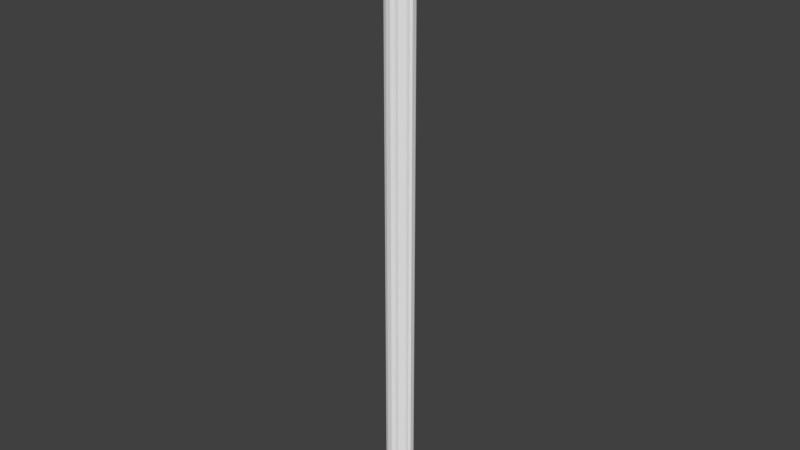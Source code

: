 # Source: Corner.blend  (saved by Blender 2.78.0; exported with 4.5.12 LTS)
import bpy
from mathutils import Matrix  # noqa: F401  (used for matrix-valued properties, if any)

bpy.ops.wm.read_factory_settings(use_empty=True)
scene = bpy.context.scene
scene.name = 'Scene'

# ---- collections
col_collection_1 = bpy.data.collections.new('Collection 1'); scene.collection.children.link(col_collection_1)
col_collection_1.hide_render = True
col_collection_1.hide_viewport = True
col_collection_2 = bpy.data.collections.new('Collection 2'); scene.collection.children.link(col_collection_2)

# ---- world
world_world = bpy.data.worlds.new('World'); scene.world = world_world
world_world.color = (0.05088, 0.05088, 0.05088)
world_world.use_sun_shadow = False
world_world.sun_shadow_jitter_overblur = 0.0
world_world.cycles.sampling_method = 'MANUAL'

# ---- meshes
me_lod_a_corner = bpy.data.meshes.new('LOD_A_Corner')
me_lod_a_corner.from_pydata([(0.0, 0.0, 0.0), (0.0, 0.0, 5.0), (0.0, 0.25, 0.0), (0.0, 0.25, 5.0), (0.25, 0.0, 0.0), (0.25, 0.0, 5.0), (0.25, 0.25, 0.0), (0.25, 0.25, 5.0)], [], [(0, 1, 3, 2), (2, 3, 7, 6), (6, 7, 5, 4), (4, 5, 1, 0), (2, 6, 4, 0), (7, 3, 1, 5)])
me_lod_a_corner.use_remesh_preserve_volume = False
me_lod_a_corner.use_remesh_preserve_attributes = False
me_lod_a_corner.use_mirror_vertex_groups = False
me_lod_a_corner.update()
me_lod_b_corner = bpy.data.meshes.new('LOD_B_Corner')
me_lod_b_corner.from_pydata([(0.07086, 0.04065, 0.0), (0.04066, 0.07085, 0.0), (0.04065, 0.07086, 5.0), (0.07085, 0.04066, 5.0), (0.04065, 0.1791, 0.0), (0.07085, 0.2093, 0.0), (0.07086, 0.2093, 5.0), (0.04066, 0.1791, 5.0), (0.2093, 0.07086, 0.0), (0.1791, 0.04066, 0.0), (0.1791, 0.04065, 5.0), (0.2093, 0.07085, 5.0), (0.1791, 0.2093, 0.0), (0.2093, 0.1791, 0.0), (0.2093, 0.1791, 5.0), (0.1791, 0.2093, 5.0), (0.1065, 0.0, 0.0), (0.07703, 0.0215, 0.0), (0.09467, 0.01472, 0.0), (0.02149, 0.07702, 0.0), (0.0, 0.1065, 0.0), (0.01472, 0.09467, 0.0), (0.0, 0.1065, 5.0), (0.0215, 0.07703, 5.0), (0.01472, 0.09467, 5.0), (0.07702, 0.02149, 5.0), (0.1065, 0.0, 5.0), (0.09467, 0.01472, 5.0), (0.0, 0.1435, 0.0), (0.0215, 0.173, 0.0), (0.01472, 0.1553, 0.0), (0.07702, 0.2285, 0.0), (0.1065, 0.25, 0.0), (0.09467, 0.2353, 0.0), (0.1065, 0.25, 5.0), (0.07703, 0.2285, 5.0), (0.09467, 0.2353, 5.0), (0.02149, 0.173, 5.0), (0.0, 0.1435, 5.0), (0.01472, 0.1553, 5.0), (0.25, 0.1065, 0.0), (0.2285, 0.07703, 0.0), (0.2353, 0.09467, 0.0), (0.173, 0.02149, 0.0), (0.1435, 0.0, 0.0), (0.1553, 0.01472, 0.0), (0.1435, 0.0, 5.0), (0.173, 0.0215, 5.0), (0.1553, 0.01472, 5.0), (0.2285, 0.07702, 5.0), (0.25, 0.1065, 5.0), (0.2353, 0.09467, 5.0), (0.1435, 0.25, 0.0), (0.173, 0.2285, 0.0), (0.1553, 0.2353, 0.0), (0.2285, 0.173, 0.0), (0.25, 0.1435, 0.0), (0.2353, 0.1553, 0.0), (0.25, 0.1435, 5.0), (0.2285, 0.173, 5.0), (0.2353, 0.1553, 5.0), (0.173, 0.2285, 5.0), (0.1435, 0.25, 5.0), (0.1553, 0.2353, 5.0)], [], [(1, 2, 23, 19), (47, 43, 9, 10), (7, 4, 29, 37), (58, 60, 59, 14, 15, 61, 63, 62, 34, 36, 35, 6, 7, 37, 39, 38, 22, 24, 23, 2, 3, 25, 27, 26, 46, 48, 47, 10, 11, 49, 51, 50), (35, 31, 5, 6), (44, 46, 26, 16), (0, 3, 2, 1), (20, 22, 38, 28), (11, 8, 41, 49), (6, 5, 4, 7), (32, 34, 62, 52), (14, 13, 12, 15), (59, 55, 13, 14), (15, 12, 53, 61), (10, 9, 8, 11), (56, 58, 50, 40), (17, 25, 3, 0), (16, 26, 27, 18), (18, 27, 25, 17), (22, 20, 21, 24), (24, 21, 19, 23), (34, 32, 33, 36), (36, 33, 31, 35), (28, 38, 39, 30), (30, 39, 37, 29), (58, 56, 57, 60), (60, 57, 55, 59), (52, 62, 63, 54), (54, 63, 61, 53), (46, 44, 45, 48), (48, 45, 43, 47), (40, 50, 51, 42), (42, 51, 49, 41), (28, 30, 29, 4, 5, 31, 33, 32, 52, 54, 53, 12, 13, 55, 57, 56, 40, 42, 41, 8, 9, 43, 45, 44, 16, 18, 17, 0, 1, 19, 21, 20)])
me_lod_b_corner.use_remesh_preserve_volume = False
me_lod_b_corner.use_remesh_preserve_attributes = False
me_lod_b_corner.use_mirror_vertex_groups = False
me_lod_b_corner.update()

# ---- objects
ob_lod_a_corner = bpy.data.objects.new('LOD_A_Corner', me_lod_a_corner)
ob_lod_b_corner = bpy.data.objects.new('LOD_B_Corner', me_lod_b_corner)

# ---- transforms, parenting, visibility, modifiers, constraints
ob_lod_a_corner.location = (0.0, 0.0, 0.0)
ob_lod_a_corner.lineart.crease_threshold = 0.0
ob_lod_b_corner.location = (0.0, 0.0, 0.0)
ob_lod_b_corner.lineart.crease_threshold = 0.0

# ---- collection membership
col_collection_1.objects.link(ob_lod_a_corner)
col_collection_2.objects.link(ob_lod_b_corner)

# ---- scene / render settings (as saved in the file)
scene.frame_start = 1; scene.frame_end = 250; scene.frame_set(1)
scene.render.engine = 'CYCLES'
scene.render.resolution_percentage = 50
scene.render.dither_intensity = 0.0
scene.render.use_persistent_data = True
scene.cycles.shading_system = True
scene.cycles.use_denoising = False
scene.cycles.samples = 128
scene.cycles.sampling_pattern = 'TABULATED_SOBOL'
scene.cycles.light_sampling_threshold = 0.0
scene.cycles.use_adaptive_sampling = False
scene.cycles.use_light_tree = False
scene.cycles.blur_glossy = 0.0
scene.cycles.sample_clamp_indirect = 0.0
scene.view_settings.view_transform = 'Standard'
bpy.context.view_layer.update()

# ---- added for rendering (the .blend has no active camera and no usable light): camera, sun
cam_auto = bpy.data.cameras.new('AutoCamera')
cam_auto.lens = 50.0
cam_auto.sensor_width = 36.0
cam_auto.clip_end = 1000.0
ob_auto_camera = bpy.data.objects.new('AutoCamera', cam_auto)
scene.collection.objects.link(ob_auto_camera)
ob_auto_camera.location = (4.76267, -5.44021, 6.21014)
ob_auto_camera.rotation_euler = (1.09748, -7.21219e-08, 0.694738)
scene.camera = ob_auto_camera
light_auto_sun = bpy.data.lights.new('AutoSun', 'SUN')
light_auto_sun.energy = 3.0
light_auto_sun.angle = 0.0523599
ob_auto_sun = bpy.data.objects.new('AutoSun', light_auto_sun)
scene.collection.objects.link(ob_auto_sun)
ob_auto_sun.rotation_euler = (0.872665, 0.174533, 0.523599)
bpy.context.view_layer.update()

